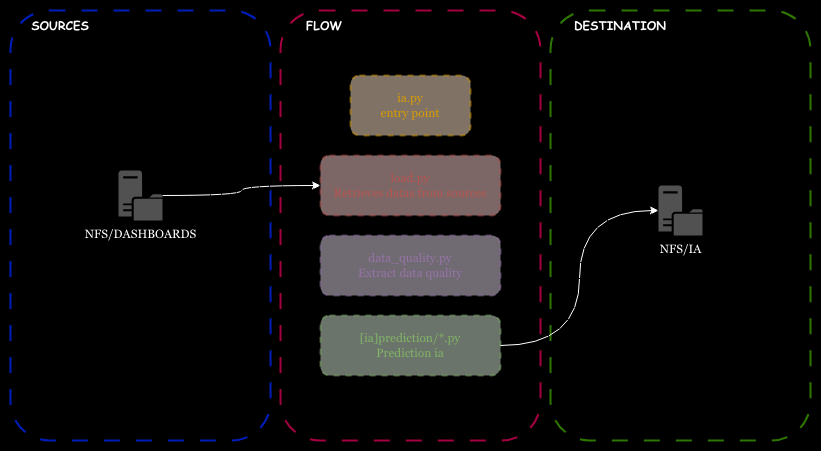

The diagram above was exported from draw.io. Its source (the exported page's mxGraphModel, read from the mxfile embedded in the PNG):
<mxGraphModel dx="1038" dy="627" grid="1" gridSize="10" guides="1" tooltips="1" connect="1" arrows="1" fold="1" page="1" pageScale="1" pageWidth="827" pageHeight="1169" background="none" math="0" shadow="0">
  <root>
    <mxCell id="0" />
    <mxCell id="1" parent="0" />
    <mxCell id="8q_-wOw1R_Q8SWp0B5A2-35" parent="1" style="rounded=0;whiteSpace=wrap;html=1;fillColor=#000000;" value="" vertex="1">
      <mxGeometry height="450" width="820" x="60" y="120" as="geometry" />
    </mxCell>
    <mxCell id="8q_-wOw1R_Q8SWp0B5A2-1" parent="1" style="rounded=1;whiteSpace=wrap;html=1;fillColor=none;strokeColor=#001DBC;dashed=1;dashPattern=8 8;fontColor=#ffffff;strokeWidth=2;" value="" vertex="1">
      <mxGeometry height="430" width="260" x="70" y="130" as="geometry" />
    </mxCell>
    <mxCell id="8q_-wOw1R_Q8SWp0B5A2-2" parent="1" style="text;html=1;whiteSpace=wrap;strokeColor=none;fillColor=none;align=center;verticalAlign=middle;rounded=0;fontFamily=Comic Sans MS;fontStyle=1;fontColor=#FFFFFF;" value="SOURCES" vertex="1">
      <mxGeometry height="30" width="60" x="90" y="130" as="geometry" />
    </mxCell>
    <mxCell id="8q_-wOw1R_Q8SWp0B5A2-9" parent="1" style="rounded=1;whiteSpace=wrap;html=1;fillColor=none;strokeColor=#A50040;dashed=1;dashPattern=8 8;fontColor=#ffffff;strokeWidth=2;" value="" vertex="1">
      <mxGeometry height="430" width="260" x="340" y="130" as="geometry" />
    </mxCell>
    <mxCell id="8q_-wOw1R_Q8SWp0B5A2-10" parent="1" style="text;html=1;whiteSpace=wrap;strokeColor=none;fillColor=none;align=center;verticalAlign=middle;rounded=0;fontFamily=Comic Sans MS;fontStyle=1" value="&lt;font style=&quot;color: rgb(255, 255, 255);&quot;&gt;FLOW&lt;/font&gt;" vertex="1">
      <mxGeometry height="30" width="60" x="354" y="130" as="geometry" />
    </mxCell>
    <mxCell id="8q_-wOw1R_Q8SWp0B5A2-21" edge="1" parent="1" source="8q_-wOw1R_Q8SWp0B5A2-11" style="edgeStyle=orthogonalEdgeStyle;rounded=0;orthogonalLoop=1;jettySize=auto;html=1;exitX=0.5;exitY=1;exitDx=0;exitDy=0;entryX=0.5;entryY=0;entryDx=0;entryDy=0;" target="8q_-wOw1R_Q8SWp0B5A2-12">
      <mxGeometry relative="1" as="geometry" />
    </mxCell>
    <mxCell id="8q_-wOw1R_Q8SWp0B5A2-11" parent="1" style="rounded=1;whiteSpace=wrap;html=1;fillColor=#ffe6cc;strokeColor=#d79b00;dashed=1;opacity=50;fontFamily=Georgia;fontColor=#D79B00;strokeWidth=2;" value="&lt;font&gt;ia.py&lt;/font&gt;&lt;div&gt;&lt;font&gt;entry point&lt;/font&gt;&lt;/div&gt;" vertex="1">
      <mxGeometry height="60" width="120" x="410" y="195" as="geometry" />
    </mxCell>
    <mxCell id="8q_-wOw1R_Q8SWp0B5A2-22" edge="1" parent="1" source="8q_-wOw1R_Q8SWp0B5A2-12" style="edgeStyle=orthogonalEdgeStyle;rounded=0;orthogonalLoop=1;jettySize=auto;html=1;exitX=0.5;exitY=1;exitDx=0;exitDy=0;entryX=0.5;entryY=0;entryDx=0;entryDy=0;" target="8q_-wOw1R_Q8SWp0B5A2-13">
      <mxGeometry relative="1" as="geometry" />
    </mxCell>
    <mxCell id="8q_-wOw1R_Q8SWp0B5A2-12" parent="1" style="rounded=1;whiteSpace=wrap;html=1;fillColor=#f8cecc;strokeColor=#b85450;dashed=1;opacity=50;fontFamily=Georgia;fontColor=#B85450;strokeWidth=2;" value="&lt;div&gt;&lt;font&gt;load.py&lt;/font&gt;&lt;/div&gt;&lt;div&gt;&lt;font&gt;Retrieves datas from sources&lt;/font&gt;&lt;/div&gt;" vertex="1">
      <mxGeometry height="60" width="180" x="380" y="275" as="geometry" />
    </mxCell>
    <mxCell id="8q_-wOw1R_Q8SWp0B5A2-23" edge="1" parent="1" source="8q_-wOw1R_Q8SWp0B5A2-13" style="edgeStyle=orthogonalEdgeStyle;rounded=0;orthogonalLoop=1;jettySize=auto;html=1;exitX=0.5;exitY=1;exitDx=0;exitDy=0;entryX=0.5;entryY=0;entryDx=0;entryDy=0;" target="8q_-wOw1R_Q8SWp0B5A2-14">
      <mxGeometry relative="1" as="geometry" />
    </mxCell>
    <mxCell id="8q_-wOw1R_Q8SWp0B5A2-13" parent="1" style="rounded=1;whiteSpace=wrap;html=1;fillColor=#e1d5e7;strokeColor=#9673a6;dashed=1;opacity=50;fontFamily=Georgia;fontColor=#9673A6;strokeWidth=2;" value="&lt;font&gt;data_quality.py&lt;/font&gt;&lt;br&gt;&lt;div&gt;Extract data quality&lt;/div&gt;" vertex="1">
      <mxGeometry height="60" width="180" x="380" y="355" as="geometry" />
    </mxCell>
    <mxCell id="8q_-wOw1R_Q8SWp0B5A2-24" edge="1" parent="1" source="8q_-wOw1R_Q8SWp0B5A2-14" style="edgeStyle=orthogonalEdgeStyle;rounded=0;orthogonalLoop=1;jettySize=auto;html=1;exitX=0.5;exitY=1;exitDx=0;exitDy=0;entryX=0.5;entryY=0;entryDx=0;entryDy=0;">
      <mxGeometry relative="1" as="geometry">
        <mxPoint x="470" y="480" as="targetPoint" />
      </mxGeometry>
    </mxCell>
    <mxCell id="8q_-wOw1R_Q8SWp0B5A2-14" parent="1" style="rounded=1;whiteSpace=wrap;html=1;fillColor=#d5e8d4;strokeColor=#82b366;dashed=1;opacity=50;fontFamily=Georgia;fontColor=#82B366;strokeWidth=2;" value="&lt;font&gt;[ia]prediction/*.py&lt;/font&gt;&lt;div&gt;Prediction ia&lt;/div&gt;" vertex="1">
      <mxGeometry height="60" width="180" x="380" y="435" as="geometry" />
    </mxCell>
    <mxCell id="8q_-wOw1R_Q8SWp0B5A2-16" parent="1" style="rounded=1;whiteSpace=wrap;html=1;fillColor=none;strokeColor=#2D7600;dashed=1;dashPattern=8 8;fontColor=#ffffff;strokeWidth=2;" value="" vertex="1">
      <mxGeometry height="430" width="260" x="610" y="130" as="geometry" />
    </mxCell>
    <mxCell id="8q_-wOw1R_Q8SWp0B5A2-28" parent="1" style="text;html=1;whiteSpace=wrap;strokeColor=none;fillColor=none;align=center;verticalAlign=middle;rounded=0;fontFamily=Comic Sans MS;fontStyle=1" value="&lt;font style=&quot;color: rgb(255, 255, 255);&quot;&gt;DESTINATION&lt;/font&gt;" vertex="1">
      <mxGeometry height="30" width="100" x="630" y="130" as="geometry" />
    </mxCell>
    <mxCell id="8q_-wOw1R_Q8SWp0B5A2-33" parent="1" style="sketch=0;pointerEvents=1;shadow=0;dashed=0;html=1;strokeColor=none;labelPosition=center;verticalLabelPosition=bottom;verticalAlign=top;align=center;fillColor=#515151;shape=mxgraph.mscae.system_center.distribution_point;fontFamily=Georgia;" value="&lt;font style=&quot;color: rgb(255, 255, 255);&quot;&gt;NFS/IA&lt;/font&gt;" vertex="1">
      <mxGeometry height="50" width="44" x="718" y="305" as="geometry" />
    </mxCell>
    <mxCell id="XCOaKhonOlzC87MYCHuk-2" edge="1" parent="1" source="XCOaKhonOlzC87MYCHuk-1" style="edgeStyle=orthogonalEdgeStyle;rounded=0;orthogonalLoop=1;jettySize=auto;html=1;exitX=1;exitY=0.5;exitDx=0;exitDy=0;exitPerimeter=0;entryX=0;entryY=0.5;entryDx=0;entryDy=0;strokeColor=#FFFFFF;curved=1;" target="8q_-wOw1R_Q8SWp0B5A2-12">
      <mxGeometry relative="1" as="geometry" />
    </mxCell>
    <mxCell id="XCOaKhonOlzC87MYCHuk-1" parent="1" style="sketch=0;pointerEvents=1;shadow=0;dashed=0;html=1;strokeColor=none;labelPosition=center;verticalLabelPosition=bottom;verticalAlign=top;align=center;fillColor=#515151;shape=mxgraph.mscae.system_center.distribution_point;fontFamily=Georgia;" value="&lt;font style=&quot;color: rgb(255, 255, 255);&quot;&gt;NFS/DASHBOARDS&lt;/font&gt;" vertex="1">
      <mxGeometry height="50" width="44" x="178" y="290" as="geometry" />
    </mxCell>
    <mxCell id="XCOaKhonOlzC87MYCHuk-3" edge="1" parent="1" source="8q_-wOw1R_Q8SWp0B5A2-14" style="edgeStyle=orthogonalEdgeStyle;rounded=0;orthogonalLoop=1;jettySize=auto;html=1;exitX=1;exitY=0.5;exitDx=0;exitDy=0;entryX=0;entryY=0.5;entryDx=0;entryDy=0;entryPerimeter=0;curved=1;strokeColor=#FFFFFF;" target="8q_-wOw1R_Q8SWp0B5A2-33">
      <mxGeometry relative="1" as="geometry" />
    </mxCell>
  </root>
</mxGraphModel>